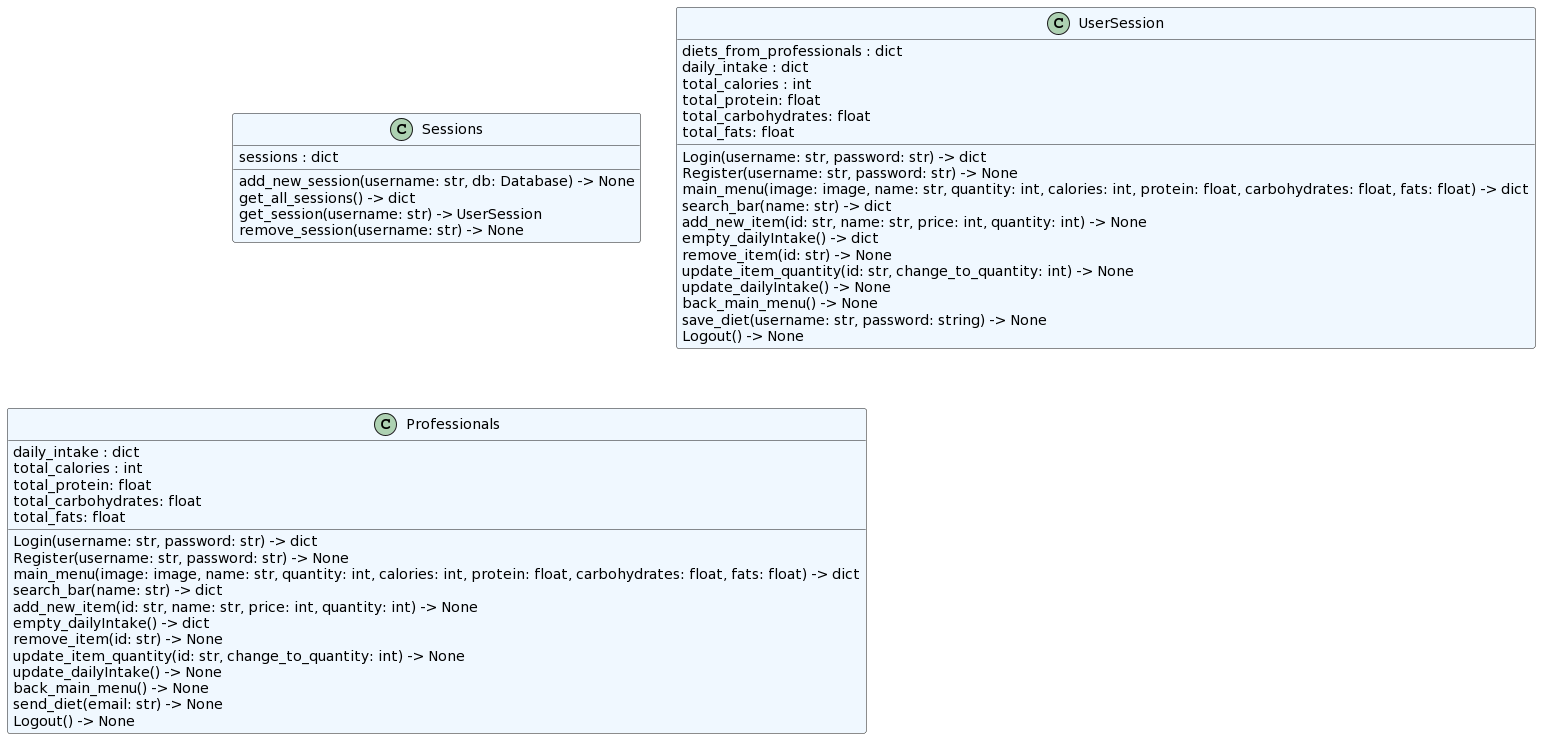

The diagram above was rendered by PlantUML. Its source (embedded in the PNG):
@startuml
set namespaceSeparator none
class "Sessions" as core.session.Sessions #aliceblue {
  sessions : dict
  add_new_session(username: str, db: Database) -> None
  get_all_sessions() -> dict
  get_session(username: str) -> UserSession
  remove_session(username: str) -> None
}

class "UserSession" as core.session.UserSession #aliceblue {
  Login(username: str, password: str) -> dict
  Register(username: str, password: str) -> None
  diets_from_professionals : dict
  main_menu(image: image, name: str, quantity: int, calories: int, protein: float, carbohydrates: float, fats: float) -> dict
  search_bar(name: str) -> dict 
  daily_intake : dict
  total_calories : int
  total_protein: float
  total_carbohydrates: float
  total_fats: float
  add_new_item(id: str, name: str, price: int, quantity: int) -> None
  empty_dailyIntake() -> dict
  remove_item(id: str) -> None
  update_item_quantity(id: str, change_to_quantity: int) -> None
  update_dailyIntake() -> None
  back_main_menu() -> None
  save_diet(username: str, password: string) -> None
  Logout() -> None
}

class "Professionals" as core.session.ProfessionalSession #aliceblue {
  Login(username: str, password: str) -> dict
  Register(username: str, password: str) -> None
  main_menu(image: image, name: str, quantity: int, calories: int, protein: float, carbohydrates: float, fats: float) -> dict
  search_bar(name: str) -> dict 
  daily_intake : dict
  total_calories : int
  total_protein: float
  total_carbohydrates: float
  total_fats: float
  add_new_item(id: str, name: str, price: int, quantity: int) -> None
  empty_dailyIntake() -> dict
  remove_item(id: str) -> None
  update_item_quantity(id: str, change_to_quantity: int) -> None
  update_dailyIntake() -> None
  back_main_menu() -> None
  send_diet(email: str) -> None
  Logout() -> None
}
@enduml